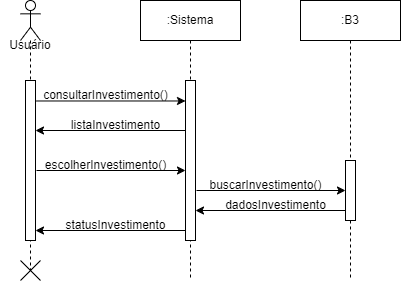

The diagram above was exported from draw.io. Its source (the exported page's mxGraphModel, read from the mxfile embedded in the PNG):
<mxGraphModel dx="756" dy="432" grid="1" gridSize="10" guides="1" tooltips="1" connect="1" arrows="1" fold="1" page="1" pageScale="1" pageWidth="3300" pageHeight="4681" math="0" shadow="0">
  <root>
    <mxCell id="0" />
    <mxCell id="1" parent="0" />
    <mxCell id="6rufmN_CIZpMr9qqeIgu-1" value="" style="shape=umlLifeline;perimeter=lifelinePerimeter;whiteSpace=wrap;html=1;container=1;dropTarget=0;collapsible=0;recursiveResize=0;outlineConnect=0;portConstraint=eastwest;newEdgeStyle={&quot;curved&quot;:0,&quot;rounded&quot;:0};participant=umlActor;" vertex="1" parent="1">
      <mxGeometry x="1010" y="880" width="20" height="270" as="geometry" />
    </mxCell>
    <mxCell id="6rufmN_CIZpMr9qqeIgu-3" value="" style="html=1;points=[[0,0,0,0,5],[0,1,0,0,-5],[1,0,0,0,5],[1,1,0,0,-5]];perimeter=orthogonalPerimeter;outlineConnect=0;targetShapes=umlLifeline;portConstraint=eastwest;newEdgeStyle={&quot;curved&quot;:0,&quot;rounded&quot;:0};" vertex="1" parent="6rufmN_CIZpMr9qqeIgu-1">
      <mxGeometry x="5" y="80" width="10" height="160" as="geometry" />
    </mxCell>
    <mxCell id="6rufmN_CIZpMr9qqeIgu-2" value=":Sistema" style="shape=umlLifeline;perimeter=lifelinePerimeter;whiteSpace=wrap;html=1;container=1;dropTarget=0;collapsible=0;recursiveResize=0;outlineConnect=0;portConstraint=eastwest;newEdgeStyle={&quot;curved&quot;:0,&quot;rounded&quot;:0};" vertex="1" parent="1">
      <mxGeometry x="1130" y="880" width="100" height="280" as="geometry" />
    </mxCell>
    <mxCell id="6rufmN_CIZpMr9qqeIgu-7" value="" style="html=1;points=[[0,0,0,0,5],[0,1,0,0,-5],[1,0,0,0,5],[1,1,0,0,-5]];perimeter=orthogonalPerimeter;outlineConnect=0;targetShapes=umlLifeline;portConstraint=eastwest;newEdgeStyle={&quot;curved&quot;:0,&quot;rounded&quot;:0};" vertex="1" parent="6rufmN_CIZpMr9qqeIgu-2">
      <mxGeometry x="45" y="80" width="10" height="160" as="geometry" />
    </mxCell>
    <mxCell id="6rufmN_CIZpMr9qqeIgu-6" value=":B3" style="shape=umlLifeline;perimeter=lifelinePerimeter;whiteSpace=wrap;html=1;container=1;dropTarget=0;collapsible=0;recursiveResize=0;outlineConnect=0;portConstraint=eastwest;newEdgeStyle={&quot;curved&quot;:0,&quot;rounded&quot;:0};" vertex="1" parent="1">
      <mxGeometry x="1290" y="880" width="100" height="280" as="geometry" />
    </mxCell>
    <mxCell id="6rufmN_CIZpMr9qqeIgu-5" value="" style="html=1;points=[[0,0,0,0,5],[0,1,0,0,-5],[1,0,0,0,5],[1,1,0,0,-5]];perimeter=orthogonalPerimeter;outlineConnect=0;targetShapes=umlLifeline;portConstraint=eastwest;newEdgeStyle={&quot;curved&quot;:0,&quot;rounded&quot;:0};" vertex="1" parent="6rufmN_CIZpMr9qqeIgu-6">
      <mxGeometry x="45" y="160" width="10" height="60" as="geometry" />
    </mxCell>
    <mxCell id="6rufmN_CIZpMr9qqeIgu-8" value="Usuário" style="text;html=1;align=center;verticalAlign=middle;whiteSpace=wrap;rounded=0;" vertex="1" parent="1">
      <mxGeometry x="990" y="910" width="60" height="30" as="geometry" />
    </mxCell>
    <mxCell id="6rufmN_CIZpMr9qqeIgu-9" value="" style="endArrow=classic;html=1;rounded=0;exitX=1.103;exitY=0.128;exitDx=0;exitDy=0;exitPerimeter=0;" edge="1" parent="1" source="6rufmN_CIZpMr9qqeIgu-3" target="6rufmN_CIZpMr9qqeIgu-7">
      <mxGeometry width="50" height="50" relative="1" as="geometry">
        <mxPoint x="1030" y="980" as="sourcePoint" />
        <mxPoint x="1170" y="980" as="targetPoint" />
      </mxGeometry>
    </mxCell>
    <mxCell id="6rufmN_CIZpMr9qqeIgu-10" value="consultarInvestimento()" style="text;html=1;align=center;verticalAlign=middle;resizable=0;points=[];autosize=1;strokeColor=none;fillColor=none;" vertex="1" parent="1">
      <mxGeometry x="1020" y="960" width="150" height="30" as="geometry" />
    </mxCell>
    <mxCell id="6rufmN_CIZpMr9qqeIgu-12" value="" style="endArrow=classic;html=1;rounded=0;" edge="1" parent="1" target="6rufmN_CIZpMr9qqeIgu-3">
      <mxGeometry width="50" height="50" relative="1" as="geometry">
        <mxPoint x="1175" y="1010" as="sourcePoint" />
        <mxPoint x="1030" y="1010" as="targetPoint" />
      </mxGeometry>
    </mxCell>
    <mxCell id="6rufmN_CIZpMr9qqeIgu-13" value="listaInvestimento" style="text;html=1;align=center;verticalAlign=middle;resizable=0;points=[];autosize=1;strokeColor=none;fillColor=none;" vertex="1" parent="1">
      <mxGeometry x="1050" y="990" width="110" height="30" as="geometry" />
    </mxCell>
    <mxCell id="6rufmN_CIZpMr9qqeIgu-22" value="" style="endArrow=classic;html=1;rounded=0;exitX=1.103;exitY=0.128;exitDx=0;exitDy=0;exitPerimeter=0;" edge="1" parent="1">
      <mxGeometry width="50" height="50" relative="1" as="geometry">
        <mxPoint x="1026" y="1050" as="sourcePoint" />
        <mxPoint x="1175" y="1050" as="targetPoint" />
      </mxGeometry>
    </mxCell>
    <mxCell id="6rufmN_CIZpMr9qqeIgu-23" value="escolherInvestimento()" style="text;html=1;align=center;verticalAlign=middle;resizable=0;points=[];autosize=1;strokeColor=none;fillColor=none;" vertex="1" parent="1">
      <mxGeometry x="1025" y="1030" width="140" height="30" as="geometry" />
    </mxCell>
    <mxCell id="6rufmN_CIZpMr9qqeIgu-24" value="" style="endArrow=classic;html=1;rounded=0;exitX=1.103;exitY=0.128;exitDx=0;exitDy=0;exitPerimeter=0;" edge="1" parent="1">
      <mxGeometry width="50" height="50" relative="1" as="geometry">
        <mxPoint x="1186" y="1070" as="sourcePoint" />
        <mxPoint x="1335" y="1070" as="targetPoint" />
      </mxGeometry>
    </mxCell>
    <mxCell id="6rufmN_CIZpMr9qqeIgu-25" value="buscarInvestimento()" style="text;html=1;align=center;verticalAlign=middle;resizable=0;points=[];autosize=1;strokeColor=none;fillColor=none;" vertex="1" parent="1">
      <mxGeometry x="1185" y="1050" width="140" height="30" as="geometry" />
    </mxCell>
    <mxCell id="6rufmN_CIZpMr9qqeIgu-27" value="" style="endArrow=classic;html=1;rounded=0;" edge="1" parent="1">
      <mxGeometry width="50" height="50" relative="1" as="geometry">
        <mxPoint x="1335" y="1090" as="sourcePoint" />
        <mxPoint x="1185" y="1090" as="targetPoint" />
      </mxGeometry>
    </mxCell>
    <mxCell id="6rufmN_CIZpMr9qqeIgu-28" value="dadosInvestimento" style="text;html=1;align=center;verticalAlign=middle;resizable=0;points=[];autosize=1;strokeColor=none;fillColor=none;" vertex="1" parent="1">
      <mxGeometry x="1205" y="1070" width="120" height="30" as="geometry" />
    </mxCell>
    <mxCell id="6rufmN_CIZpMr9qqeIgu-29" value="" style="endArrow=classic;html=1;rounded=0;" edge="1" parent="1">
      <mxGeometry width="50" height="50" relative="1" as="geometry">
        <mxPoint x="1175" y="1110" as="sourcePoint" />
        <mxPoint x="1025" y="1110" as="targetPoint" />
      </mxGeometry>
    </mxCell>
    <mxCell id="6rufmN_CIZpMr9qqeIgu-30" value="statusInvestimento" style="text;html=1;align=center;verticalAlign=middle;resizable=0;points=[];autosize=1;strokeColor=none;fillColor=none;" vertex="1" parent="1">
      <mxGeometry x="1045" y="1090" width="120" height="30" as="geometry" />
    </mxCell>
    <mxCell id="6rufmN_CIZpMr9qqeIgu-31" value="" style="shape=umlDestroy;whiteSpace=wrap;html=1;strokeWidth=1;targetShapes=umlLifeline;" vertex="1" parent="1">
      <mxGeometry x="1010" y="1140" width="20" height="20" as="geometry" />
    </mxCell>
  </root>
</mxGraphModel>